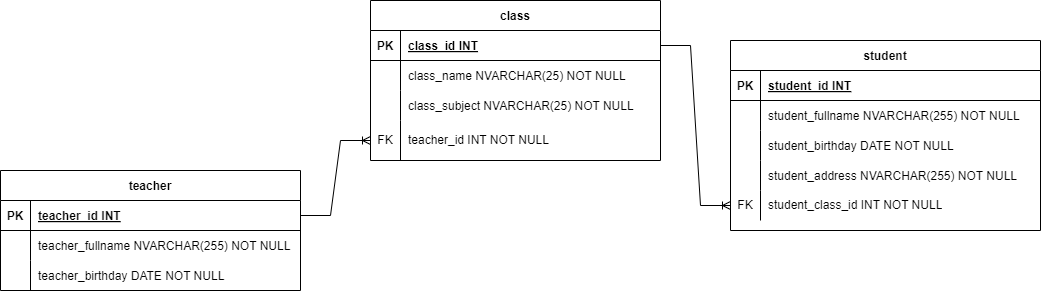

The diagram above was exported from draw.io. Its source (the exported page's mxGraphModel, read from the mxfile embedded in the PNG):
<mxGraphModel dx="1925" dy="442" grid="1" gridSize="10" guides="1" tooltips="1" connect="1" arrows="1" fold="1" page="1" pageScale="1" pageWidth="850" pageHeight="1100" math="0" shadow="0" extFonts="Permanent Marker^https://fonts.googleapis.com/css?family=Permanent+Marker">
  <root>
    <mxCell id="0" />
    <mxCell id="1" parent="0" />
    <mxCell id="C-vyLk0tnHw3VtMMgP7b-2" value="student" style="shape=table;startSize=30;container=1;collapsible=1;childLayout=tableLayout;fixedRows=1;rowLines=0;fontStyle=1;align=center;resizeLast=1;" parent="1" vertex="1">
      <mxGeometry x="440" y="160" width="310" height="190" as="geometry" />
    </mxCell>
    <mxCell id="C-vyLk0tnHw3VtMMgP7b-3" value="" style="shape=partialRectangle;collapsible=0;dropTarget=0;pointerEvents=0;fillColor=none;points=[[0,0.5],[1,0.5]];portConstraint=eastwest;top=0;left=0;right=0;bottom=1;" parent="C-vyLk0tnHw3VtMMgP7b-2" vertex="1">
      <mxGeometry y="30" width="310" height="30" as="geometry" />
    </mxCell>
    <mxCell id="C-vyLk0tnHw3VtMMgP7b-4" value="PK" style="shape=partialRectangle;overflow=hidden;connectable=0;fillColor=none;top=0;left=0;bottom=0;right=0;fontStyle=1;" parent="C-vyLk0tnHw3VtMMgP7b-3" vertex="1">
      <mxGeometry width="30" height="30" as="geometry">
        <mxRectangle width="30" height="30" as="alternateBounds" />
      </mxGeometry>
    </mxCell>
    <mxCell id="C-vyLk0tnHw3VtMMgP7b-5" value="student_id INT" style="shape=partialRectangle;overflow=hidden;connectable=0;fillColor=none;top=0;left=0;bottom=0;right=0;align=left;spacingLeft=6;fontStyle=5;" parent="C-vyLk0tnHw3VtMMgP7b-3" vertex="1">
      <mxGeometry x="30" width="280" height="30" as="geometry">
        <mxRectangle width="280" height="30" as="alternateBounds" />
      </mxGeometry>
    </mxCell>
    <mxCell id="C-vyLk0tnHw3VtMMgP7b-9" value="" style="shape=partialRectangle;collapsible=0;dropTarget=0;pointerEvents=0;fillColor=none;points=[[0,0.5],[1,0.5]];portConstraint=eastwest;top=0;left=0;right=0;bottom=0;" parent="C-vyLk0tnHw3VtMMgP7b-2" vertex="1">
      <mxGeometry y="60" width="310" height="30" as="geometry" />
    </mxCell>
    <mxCell id="C-vyLk0tnHw3VtMMgP7b-10" value="" style="shape=partialRectangle;overflow=hidden;connectable=0;fillColor=none;top=0;left=0;bottom=0;right=0;" parent="C-vyLk0tnHw3VtMMgP7b-9" vertex="1">
      <mxGeometry width="30" height="30" as="geometry">
        <mxRectangle width="30" height="30" as="alternateBounds" />
      </mxGeometry>
    </mxCell>
    <mxCell id="C-vyLk0tnHw3VtMMgP7b-11" value="student_fullname NVARCHAR(255) NOT NULL" style="shape=partialRectangle;overflow=hidden;connectable=0;fillColor=none;top=0;left=0;bottom=0;right=0;align=left;spacingLeft=6;" parent="C-vyLk0tnHw3VtMMgP7b-9" vertex="1">
      <mxGeometry x="30" width="280" height="30" as="geometry">
        <mxRectangle width="280" height="30" as="alternateBounds" />
      </mxGeometry>
    </mxCell>
    <mxCell id="X8S3Tkv4W5a0litOyG7G-27" value="" style="shape=tableRow;horizontal=0;startSize=0;swimlaneHead=0;swimlaneBody=0;fillColor=none;collapsible=0;dropTarget=0;points=[[0,0.5],[1,0.5]];portConstraint=eastwest;top=0;left=0;right=0;bottom=0;" vertex="1" parent="C-vyLk0tnHw3VtMMgP7b-2">
      <mxGeometry y="90" width="310" height="30" as="geometry" />
    </mxCell>
    <mxCell id="X8S3Tkv4W5a0litOyG7G-28" value="" style="shape=partialRectangle;connectable=0;fillColor=none;top=0;left=0;bottom=0;right=0;editable=1;overflow=hidden;" vertex="1" parent="X8S3Tkv4W5a0litOyG7G-27">
      <mxGeometry width="30" height="30" as="geometry">
        <mxRectangle width="30" height="30" as="alternateBounds" />
      </mxGeometry>
    </mxCell>
    <mxCell id="X8S3Tkv4W5a0litOyG7G-29" value="student_birthday DATE NOT NULL" style="shape=partialRectangle;connectable=0;fillColor=none;top=0;left=0;bottom=0;right=0;align=left;spacingLeft=6;overflow=hidden;" vertex="1" parent="X8S3Tkv4W5a0litOyG7G-27">
      <mxGeometry x="30" width="280" height="30" as="geometry">
        <mxRectangle width="280" height="30" as="alternateBounds" />
      </mxGeometry>
    </mxCell>
    <mxCell id="X8S3Tkv4W5a0litOyG7G-31" value="" style="shape=tableRow;horizontal=0;startSize=0;swimlaneHead=0;swimlaneBody=0;fillColor=none;collapsible=0;dropTarget=0;points=[[0,0.5],[1,0.5]];portConstraint=eastwest;top=0;left=0;right=0;bottom=0;" vertex="1" parent="C-vyLk0tnHw3VtMMgP7b-2">
      <mxGeometry y="120" width="310" height="30" as="geometry" />
    </mxCell>
    <mxCell id="X8S3Tkv4W5a0litOyG7G-32" value="" style="shape=partialRectangle;connectable=0;fillColor=none;top=0;left=0;bottom=0;right=0;editable=1;overflow=hidden;" vertex="1" parent="X8S3Tkv4W5a0litOyG7G-31">
      <mxGeometry width="30" height="30" as="geometry">
        <mxRectangle width="30" height="30" as="alternateBounds" />
      </mxGeometry>
    </mxCell>
    <mxCell id="X8S3Tkv4W5a0litOyG7G-33" value="student_address NVARCHAR(255) NOT NULL" style="shape=partialRectangle;connectable=0;fillColor=none;top=0;left=0;bottom=0;right=0;align=left;spacingLeft=6;overflow=hidden;" vertex="1" parent="X8S3Tkv4W5a0litOyG7G-31">
      <mxGeometry x="30" width="280" height="30" as="geometry">
        <mxRectangle width="280" height="30" as="alternateBounds" />
      </mxGeometry>
    </mxCell>
    <mxCell id="X8S3Tkv4W5a0litOyG7G-39" value="" style="shape=tableRow;horizontal=0;startSize=0;swimlaneHead=0;swimlaneBody=0;fillColor=none;collapsible=0;dropTarget=0;points=[[0,0.5],[1,0.5]];portConstraint=eastwest;top=0;left=0;right=0;bottom=0;" vertex="1" parent="C-vyLk0tnHw3VtMMgP7b-2">
      <mxGeometry y="150" width="310" height="30" as="geometry" />
    </mxCell>
    <mxCell id="X8S3Tkv4W5a0litOyG7G-40" value="FK" style="shape=partialRectangle;connectable=0;fillColor=none;top=0;left=0;bottom=0;right=0;fontStyle=0;overflow=hidden;whiteSpace=wrap;html=1;" vertex="1" parent="X8S3Tkv4W5a0litOyG7G-39">
      <mxGeometry width="30" height="30" as="geometry">
        <mxRectangle width="30" height="30" as="alternateBounds" />
      </mxGeometry>
    </mxCell>
    <mxCell id="X8S3Tkv4W5a0litOyG7G-41" value="student_class_id INT NOT NULL" style="shape=partialRectangle;connectable=0;fillColor=none;top=0;left=0;bottom=0;right=0;align=left;spacingLeft=6;fontStyle=0;overflow=hidden;whiteSpace=wrap;html=1;" vertex="1" parent="X8S3Tkv4W5a0litOyG7G-39">
      <mxGeometry x="30" width="280" height="30" as="geometry">
        <mxRectangle width="280" height="30" as="alternateBounds" />
      </mxGeometry>
    </mxCell>
    <mxCell id="C-vyLk0tnHw3VtMMgP7b-13" value="teacher" style="shape=table;startSize=30;container=1;collapsible=1;childLayout=tableLayout;fixedRows=1;rowLines=0;fontStyle=1;align=center;resizeLast=1;" parent="1" vertex="1">
      <mxGeometry x="-290" y="290" width="300" height="120" as="geometry" />
    </mxCell>
    <mxCell id="C-vyLk0tnHw3VtMMgP7b-14" value="" style="shape=partialRectangle;collapsible=0;dropTarget=0;pointerEvents=0;fillColor=none;points=[[0,0.5],[1,0.5]];portConstraint=eastwest;top=0;left=0;right=0;bottom=1;" parent="C-vyLk0tnHw3VtMMgP7b-13" vertex="1">
      <mxGeometry y="30" width="300" height="30" as="geometry" />
    </mxCell>
    <mxCell id="C-vyLk0tnHw3VtMMgP7b-15" value="PK" style="shape=partialRectangle;overflow=hidden;connectable=0;fillColor=none;top=0;left=0;bottom=0;right=0;fontStyle=1;" parent="C-vyLk0tnHw3VtMMgP7b-14" vertex="1">
      <mxGeometry width="30" height="30" as="geometry">
        <mxRectangle width="30" height="30" as="alternateBounds" />
      </mxGeometry>
    </mxCell>
    <mxCell id="C-vyLk0tnHw3VtMMgP7b-16" value="teacher_id INT" style="shape=partialRectangle;overflow=hidden;connectable=0;fillColor=none;top=0;left=0;bottom=0;right=0;align=left;spacingLeft=6;fontStyle=5;" parent="C-vyLk0tnHw3VtMMgP7b-14" vertex="1">
      <mxGeometry x="30" width="270" height="30" as="geometry">
        <mxRectangle width="270" height="30" as="alternateBounds" />
      </mxGeometry>
    </mxCell>
    <mxCell id="C-vyLk0tnHw3VtMMgP7b-20" value="" style="shape=partialRectangle;collapsible=0;dropTarget=0;pointerEvents=0;fillColor=none;points=[[0,0.5],[1,0.5]];portConstraint=eastwest;top=0;left=0;right=0;bottom=0;" parent="C-vyLk0tnHw3VtMMgP7b-13" vertex="1">
      <mxGeometry y="60" width="300" height="30" as="geometry" />
    </mxCell>
    <mxCell id="C-vyLk0tnHw3VtMMgP7b-21" value="" style="shape=partialRectangle;overflow=hidden;connectable=0;fillColor=none;top=0;left=0;bottom=0;right=0;" parent="C-vyLk0tnHw3VtMMgP7b-20" vertex="1">
      <mxGeometry width="30" height="30" as="geometry">
        <mxRectangle width="30" height="30" as="alternateBounds" />
      </mxGeometry>
    </mxCell>
    <mxCell id="C-vyLk0tnHw3VtMMgP7b-22" value="teacher_fullname NVARCHAR(255) NOT NULL" style="shape=partialRectangle;overflow=hidden;connectable=0;fillColor=none;top=0;left=0;bottom=0;right=0;align=left;spacingLeft=6;" parent="C-vyLk0tnHw3VtMMgP7b-20" vertex="1">
      <mxGeometry x="30" width="270" height="30" as="geometry">
        <mxRectangle width="270" height="30" as="alternateBounds" />
      </mxGeometry>
    </mxCell>
    <mxCell id="X8S3Tkv4W5a0litOyG7G-47" value="" style="shape=tableRow;horizontal=0;startSize=0;swimlaneHead=0;swimlaneBody=0;fillColor=none;collapsible=0;dropTarget=0;points=[[0,0.5],[1,0.5]];portConstraint=eastwest;top=0;left=0;right=0;bottom=0;" vertex="1" parent="C-vyLk0tnHw3VtMMgP7b-13">
      <mxGeometry y="90" width="300" height="30" as="geometry" />
    </mxCell>
    <mxCell id="X8S3Tkv4W5a0litOyG7G-48" value="" style="shape=partialRectangle;connectable=0;fillColor=none;top=0;left=0;bottom=0;right=0;editable=1;overflow=hidden;" vertex="1" parent="X8S3Tkv4W5a0litOyG7G-47">
      <mxGeometry width="30" height="30" as="geometry">
        <mxRectangle width="30" height="30" as="alternateBounds" />
      </mxGeometry>
    </mxCell>
    <mxCell id="X8S3Tkv4W5a0litOyG7G-49" value="teacher_birthday DATE NOT NULL" style="shape=partialRectangle;connectable=0;fillColor=none;top=0;left=0;bottom=0;right=0;align=left;spacingLeft=6;overflow=hidden;" vertex="1" parent="X8S3Tkv4W5a0litOyG7G-47">
      <mxGeometry x="30" width="270" height="30" as="geometry">
        <mxRectangle width="270" height="30" as="alternateBounds" />
      </mxGeometry>
    </mxCell>
    <mxCell id="C-vyLk0tnHw3VtMMgP7b-23" value="class" style="shape=table;startSize=30;container=1;collapsible=1;childLayout=tableLayout;fixedRows=1;rowLines=0;fontStyle=1;align=center;resizeLast=1;" parent="1" vertex="1">
      <mxGeometry x="80" y="120" width="290" height="160" as="geometry" />
    </mxCell>
    <mxCell id="C-vyLk0tnHw3VtMMgP7b-24" value="" style="shape=partialRectangle;collapsible=0;dropTarget=0;pointerEvents=0;fillColor=none;points=[[0,0.5],[1,0.5]];portConstraint=eastwest;top=0;left=0;right=0;bottom=1;" parent="C-vyLk0tnHw3VtMMgP7b-23" vertex="1">
      <mxGeometry y="30" width="290" height="30" as="geometry" />
    </mxCell>
    <mxCell id="C-vyLk0tnHw3VtMMgP7b-25" value="PK" style="shape=partialRectangle;overflow=hidden;connectable=0;fillColor=none;top=0;left=0;bottom=0;right=0;fontStyle=1;" parent="C-vyLk0tnHw3VtMMgP7b-24" vertex="1">
      <mxGeometry width="30" height="30" as="geometry">
        <mxRectangle width="30" height="30" as="alternateBounds" />
      </mxGeometry>
    </mxCell>
    <mxCell id="C-vyLk0tnHw3VtMMgP7b-26" value="class_id INT" style="shape=partialRectangle;overflow=hidden;connectable=0;fillColor=none;top=0;left=0;bottom=0;right=0;align=left;spacingLeft=6;fontStyle=5;" parent="C-vyLk0tnHw3VtMMgP7b-24" vertex="1">
      <mxGeometry x="30" width="260" height="30" as="geometry">
        <mxRectangle width="260" height="30" as="alternateBounds" />
      </mxGeometry>
    </mxCell>
    <mxCell id="C-vyLk0tnHw3VtMMgP7b-27" value="" style="shape=partialRectangle;collapsible=0;dropTarget=0;pointerEvents=0;fillColor=none;points=[[0,0.5],[1,0.5]];portConstraint=eastwest;top=0;left=0;right=0;bottom=0;" parent="C-vyLk0tnHw3VtMMgP7b-23" vertex="1">
      <mxGeometry y="60" width="290" height="30" as="geometry" />
    </mxCell>
    <mxCell id="C-vyLk0tnHw3VtMMgP7b-28" value="" style="shape=partialRectangle;overflow=hidden;connectable=0;fillColor=none;top=0;left=0;bottom=0;right=0;" parent="C-vyLk0tnHw3VtMMgP7b-27" vertex="1">
      <mxGeometry width="30" height="30" as="geometry">
        <mxRectangle width="30" height="30" as="alternateBounds" />
      </mxGeometry>
    </mxCell>
    <mxCell id="C-vyLk0tnHw3VtMMgP7b-29" value="class_name NVARCHAR(25) NOT NULL" style="shape=partialRectangle;overflow=hidden;connectable=0;fillColor=none;top=0;left=0;bottom=0;right=0;align=left;spacingLeft=6;" parent="C-vyLk0tnHw3VtMMgP7b-27" vertex="1">
      <mxGeometry x="30" width="260" height="30" as="geometry">
        <mxRectangle width="260" height="30" as="alternateBounds" />
      </mxGeometry>
    </mxCell>
    <mxCell id="X8S3Tkv4W5a0litOyG7G-14" value="" style="shape=tableRow;horizontal=0;startSize=0;swimlaneHead=0;swimlaneBody=0;fillColor=none;collapsible=0;dropTarget=0;points=[[0,0.5],[1,0.5]];portConstraint=eastwest;top=0;left=0;right=0;bottom=0;" vertex="1" parent="C-vyLk0tnHw3VtMMgP7b-23">
      <mxGeometry y="90" width="290" height="30" as="geometry" />
    </mxCell>
    <mxCell id="X8S3Tkv4W5a0litOyG7G-15" value="" style="shape=partialRectangle;connectable=0;fillColor=none;top=0;left=0;bottom=0;right=0;editable=1;overflow=hidden;" vertex="1" parent="X8S3Tkv4W5a0litOyG7G-14">
      <mxGeometry width="30" height="30" as="geometry">
        <mxRectangle width="30" height="30" as="alternateBounds" />
      </mxGeometry>
    </mxCell>
    <mxCell id="X8S3Tkv4W5a0litOyG7G-16" value="class_subject NVARCHAR(25) NOT NULL" style="shape=partialRectangle;connectable=0;fillColor=none;top=0;left=0;bottom=0;right=0;align=left;spacingLeft=6;overflow=hidden;" vertex="1" parent="X8S3Tkv4W5a0litOyG7G-14">
      <mxGeometry x="30" width="260" height="30" as="geometry">
        <mxRectangle width="260" height="30" as="alternateBounds" />
      </mxGeometry>
    </mxCell>
    <mxCell id="X8S3Tkv4W5a0litOyG7G-22" value="" style="shape=tableRow;horizontal=0;startSize=0;swimlaneHead=0;swimlaneBody=0;fillColor=none;collapsible=0;dropTarget=0;points=[[0,0.5],[1,0.5]];portConstraint=eastwest;top=0;left=0;right=0;bottom=0;" vertex="1" parent="C-vyLk0tnHw3VtMMgP7b-23">
      <mxGeometry y="120" width="290" height="40" as="geometry" />
    </mxCell>
    <mxCell id="X8S3Tkv4W5a0litOyG7G-23" value="FK" style="shape=partialRectangle;connectable=0;fillColor=none;top=0;left=0;bottom=0;right=0;fontStyle=0;overflow=hidden;whiteSpace=wrap;html=1;" vertex="1" parent="X8S3Tkv4W5a0litOyG7G-22">
      <mxGeometry width="30" height="40" as="geometry">
        <mxRectangle width="30" height="40" as="alternateBounds" />
      </mxGeometry>
    </mxCell>
    <mxCell id="X8S3Tkv4W5a0litOyG7G-24" value="&lt;span style=&quot;text-wrap: nowrap;&quot;&gt;teacher_id INT&amp;nbsp;&lt;/span&gt;&lt;span style=&quot;text-wrap: nowrap;&quot;&gt;NOT NULL&lt;/span&gt;" style="shape=partialRectangle;connectable=0;fillColor=none;top=0;left=0;bottom=0;right=0;align=left;spacingLeft=6;fontStyle=0;overflow=hidden;whiteSpace=wrap;html=1;" vertex="1" parent="X8S3Tkv4W5a0litOyG7G-22">
      <mxGeometry x="30" width="260" height="40" as="geometry">
        <mxRectangle width="260" height="40" as="alternateBounds" />
      </mxGeometry>
    </mxCell>
    <mxCell id="X8S3Tkv4W5a0litOyG7G-43" value="" style="edgeStyle=entityRelationEdgeStyle;fontSize=12;html=1;endArrow=ERoneToMany;rounded=0;exitX=1;exitY=0.5;exitDx=0;exitDy=0;" edge="1" parent="1" source="C-vyLk0tnHw3VtMMgP7b-14" target="X8S3Tkv4W5a0litOyG7G-22">
      <mxGeometry width="100" height="100" relative="1" as="geometry">
        <mxPoint x="20" y="335" as="sourcePoint" />
        <mxPoint x="100" y="160" as="targetPoint" />
      </mxGeometry>
    </mxCell>
    <mxCell id="X8S3Tkv4W5a0litOyG7G-51" value="" style="edgeStyle=entityRelationEdgeStyle;fontSize=12;html=1;endArrow=ERoneToMany;rounded=0;exitX=1;exitY=0.5;exitDx=0;exitDy=0;entryX=0;entryY=0.5;entryDx=0;entryDy=0;" edge="1" parent="1" source="C-vyLk0tnHw3VtMMgP7b-24" target="X8S3Tkv4W5a0litOyG7G-39">
      <mxGeometry width="100" height="100" relative="1" as="geometry">
        <mxPoint x="370" y="170" as="sourcePoint" />
        <mxPoint x="470" y="70" as="targetPoint" />
      </mxGeometry>
    </mxCell>
  </root>
</mxGraphModel>